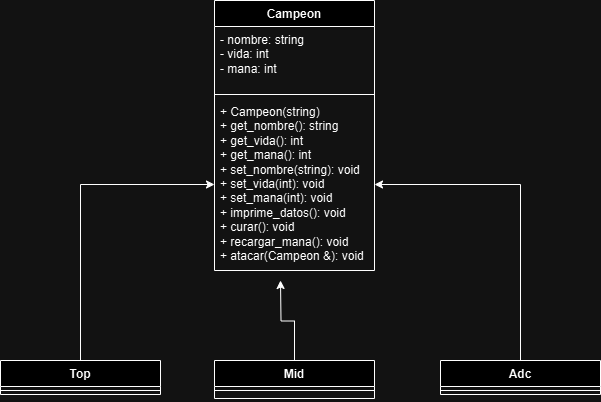

The diagram above was exported from draw.io. Its source (the exported page's mxGraphModel, read from the mxfile embedded in the PNG):
<mxGraphModel dx="794" dy="1627" grid="1" gridSize="10" guides="1" tooltips="1" connect="1" arrows="1" fold="1" page="1" pageScale="1" pageWidth="827" pageHeight="1169" math="0" shadow="0">
  <root>
    <mxCell id="0" />
    <mxCell id="1" parent="0" />
    <mxCell id="l7eUa3u821k5XnyiQB9S-1" value="Campeon&lt;div&gt;&lt;br&gt;&lt;/div&gt;" style="swimlane;fontStyle=1;align=center;verticalAlign=top;childLayout=stackLayout;horizontal=1;startSize=26;horizontalStack=0;resizeParent=1;resizeParentMax=0;resizeLast=0;collapsible=1;marginBottom=0;whiteSpace=wrap;html=1;" vertex="1" parent="1">
      <mxGeometry x="334" y="-20" width="160" height="270" as="geometry" />
    </mxCell>
    <mxCell id="l7eUa3u821k5XnyiQB9S-2" value="- nombre: string&lt;div&gt;- vida: int&lt;/div&gt;&lt;div&gt;- mana: int&lt;/div&gt;" style="text;strokeColor=none;fillColor=none;align=left;verticalAlign=top;spacingLeft=4;spacingRight=4;overflow=hidden;rotatable=0;points=[[0,0.5],[1,0.5]];portConstraint=eastwest;whiteSpace=wrap;html=1;" vertex="1" parent="l7eUa3u821k5XnyiQB9S-1">
      <mxGeometry y="26" width="160" height="64" as="geometry" />
    </mxCell>
    <mxCell id="l7eUa3u821k5XnyiQB9S-3" value="" style="line;strokeWidth=1;fillColor=none;align=left;verticalAlign=middle;spacingTop=-1;spacingLeft=3;spacingRight=3;rotatable=0;labelPosition=right;points=[];portConstraint=eastwest;strokeColor=inherit;" vertex="1" parent="l7eUa3u821k5XnyiQB9S-1">
      <mxGeometry y="90" width="160" height="8" as="geometry" />
    </mxCell>
    <mxCell id="l7eUa3u821k5XnyiQB9S-4" value="+ Campeon(string)&lt;div&gt;+ get_nombre(): string&lt;/div&gt;&lt;div&gt;+ get_vida(): int&lt;/div&gt;&lt;div&gt;+ get_mana(): int&lt;/div&gt;&lt;div&gt;+ set_nombre(string): void&lt;/div&gt;&lt;div&gt;+ set_vida(int): void&lt;/div&gt;&lt;div&gt;+ set_mana(int): void&lt;/div&gt;&lt;div&gt;+ imprime_datos(): void&lt;/div&gt;&lt;div&gt;+ curar(): void&lt;/div&gt;&lt;div&gt;+ recargar_mana(): void&lt;/div&gt;&lt;div&gt;+ atacar(Campeon &amp;amp;): void&lt;/div&gt;" style="text;strokeColor=none;fillColor=none;align=left;verticalAlign=top;spacingLeft=4;spacingRight=4;overflow=hidden;rotatable=0;points=[[0,0.5],[1,0.5]];portConstraint=eastwest;whiteSpace=wrap;html=1;" vertex="1" parent="l7eUa3u821k5XnyiQB9S-1">
      <mxGeometry y="98" width="160" height="172" as="geometry" />
    </mxCell>
    <mxCell id="l7eUa3u821k5XnyiQB9S-18" style="edgeStyle=orthogonalEdgeStyle;rounded=0;orthogonalLoop=1;jettySize=auto;html=1;" edge="1" parent="1" source="l7eUa3u821k5XnyiQB9S-5" target="l7eUa3u821k5XnyiQB9S-4">
      <mxGeometry relative="1" as="geometry" />
    </mxCell>
    <mxCell id="l7eUa3u821k5XnyiQB9S-5" value="Top&lt;div&gt;&lt;br&gt;&lt;/div&gt;" style="swimlane;fontStyle=1;align=center;verticalAlign=top;childLayout=stackLayout;horizontal=1;startSize=26;horizontalStack=0;resizeParent=1;resizeParentMax=0;resizeLast=0;collapsible=1;marginBottom=0;whiteSpace=wrap;html=1;" vertex="1" parent="1">
      <mxGeometry x="120" y="340" width="160" height="34" as="geometry" />
    </mxCell>
    <mxCell id="l7eUa3u821k5XnyiQB9S-7" value="" style="line;strokeWidth=1;fillColor=none;align=left;verticalAlign=middle;spacingTop=-1;spacingLeft=3;spacingRight=3;rotatable=0;labelPosition=right;points=[];portConstraint=eastwest;strokeColor=inherit;" vertex="1" parent="l7eUa3u821k5XnyiQB9S-5">
      <mxGeometry y="26" width="160" height="8" as="geometry" />
    </mxCell>
    <mxCell id="l7eUa3u821k5XnyiQB9S-19" style="edgeStyle=orthogonalEdgeStyle;rounded=0;orthogonalLoop=1;jettySize=auto;html=1;" edge="1" parent="1" source="l7eUa3u821k5XnyiQB9S-9">
      <mxGeometry relative="1" as="geometry">
        <mxPoint x="400" y="260" as="targetPoint" />
      </mxGeometry>
    </mxCell>
    <mxCell id="l7eUa3u821k5XnyiQB9S-9" value="Mid" style="swimlane;fontStyle=1;align=center;verticalAlign=top;childLayout=stackLayout;horizontal=1;startSize=26;horizontalStack=0;resizeParent=1;resizeParentMax=0;resizeLast=0;collapsible=1;marginBottom=0;whiteSpace=wrap;html=1;" vertex="1" parent="1">
      <mxGeometry x="334" y="340" width="160" height="38" as="geometry" />
    </mxCell>
    <mxCell id="l7eUa3u821k5XnyiQB9S-11" value="" style="line;strokeWidth=1;fillColor=none;align=left;verticalAlign=middle;spacingTop=-1;spacingLeft=3;spacingRight=3;rotatable=0;labelPosition=right;points=[];portConstraint=eastwest;strokeColor=inherit;" vertex="1" parent="l7eUa3u821k5XnyiQB9S-9">
      <mxGeometry y="26" width="160" height="8" as="geometry" />
    </mxCell>
    <mxCell id="l7eUa3u821k5XnyiQB9S-12" value="&lt;div&gt;&lt;br&gt;&lt;/div&gt;&lt;div&gt;&lt;br&gt;&lt;/div&gt;" style="text;strokeColor=none;fillColor=none;align=left;verticalAlign=top;spacingLeft=4;spacingRight=4;overflow=hidden;rotatable=0;points=[[0,0.5],[1,0.5]];portConstraint=eastwest;whiteSpace=wrap;html=1;" vertex="1" parent="l7eUa3u821k5XnyiQB9S-9">
      <mxGeometry y="34" width="160" height="4" as="geometry" />
    </mxCell>
    <mxCell id="l7eUa3u821k5XnyiQB9S-20" style="edgeStyle=orthogonalEdgeStyle;rounded=0;orthogonalLoop=1;jettySize=auto;html=1;entryX=1;entryY=0.5;entryDx=0;entryDy=0;" edge="1" parent="1" source="l7eUa3u821k5XnyiQB9S-13" target="l7eUa3u821k5XnyiQB9S-4">
      <mxGeometry relative="1" as="geometry" />
    </mxCell>
    <mxCell id="l7eUa3u821k5XnyiQB9S-13" value="Adc" style="swimlane;fontStyle=1;align=center;verticalAlign=top;childLayout=stackLayout;horizontal=1;startSize=26;horizontalStack=0;resizeParent=1;resizeParentMax=0;resizeLast=0;collapsible=1;marginBottom=0;whiteSpace=wrap;html=1;" vertex="1" parent="1">
      <mxGeometry x="560" y="340" width="160" height="34" as="geometry" />
    </mxCell>
    <mxCell id="l7eUa3u821k5XnyiQB9S-15" value="" style="line;strokeWidth=1;fillColor=none;align=left;verticalAlign=middle;spacingTop=-1;spacingLeft=3;spacingRight=3;rotatable=0;labelPosition=right;points=[];portConstraint=eastwest;strokeColor=inherit;" vertex="1" parent="l7eUa3u821k5XnyiQB9S-13">
      <mxGeometry y="26" width="160" height="8" as="geometry" />
    </mxCell>
  </root>
</mxGraphModel>